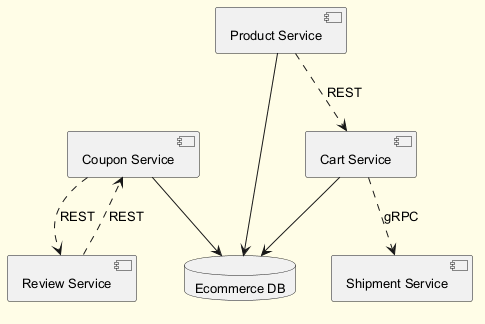

The diagram above was rendered by PlantUML. Its source (embedded in the PNG):
@startuml
skinparam backgroundColor #FFFDE7
skinparam classBackgroundColor #FFF9C4
skinparam classBorderColor #F57F17
skinparam defaultFontSize 13
component "Coupon Service" as C_CouponService
component "Product Service" as C_ProductService
component "Shipment Service" as C_ShipmentService
component "Review Service" as C_ReviewService
component "Cart Service" as C_CartService
database "Ecommerce DB" as DB_ecommerce
C_CouponService --> DB_ecommerce
C_ProductService --> DB_ecommerce
C_CartService --> DB_ecommerce
C_CouponService ..> C_ReviewService : REST
C_ReviewService ..> C_CouponService : REST
C_CartService ..> C_ShipmentService : gRPC
C_ProductService ..> C_CartService : REST
@enduml